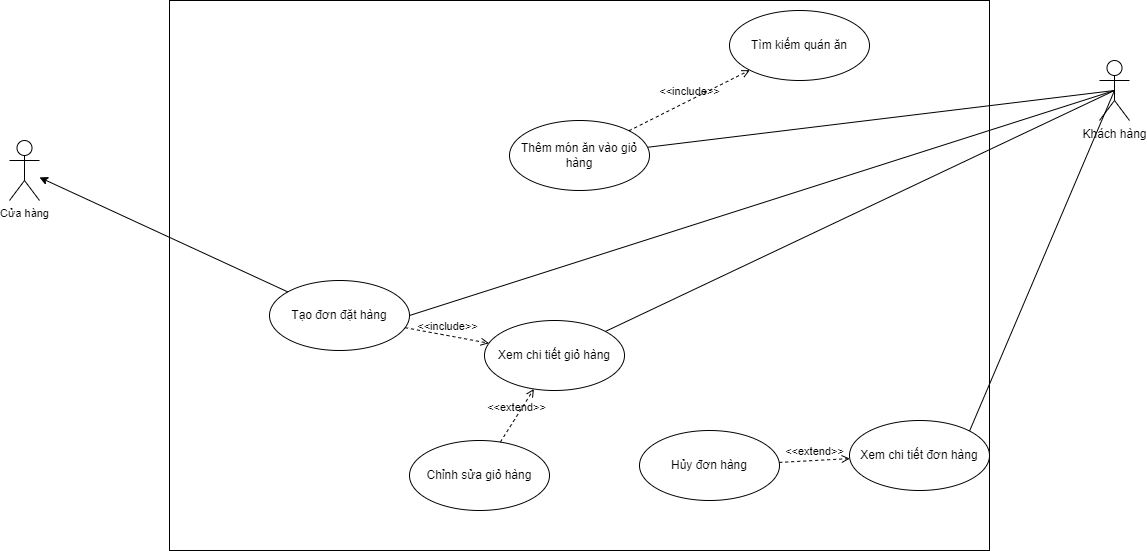

The diagram above was exported from draw.io. Its source (the exported page's mxGraphModel, read from the mxfile embedded in the PNG):
<mxGraphModel dx="2465" dy="2055" grid="1" gridSize="10" guides="1" tooltips="1" connect="1" arrows="1" fold="1" page="1" pageScale="1" pageWidth="850" pageHeight="1100" math="0" shadow="0">
  <root>
    <mxCell id="0" />
    <mxCell id="1" parent="0" />
    <mxCell id="W_oASV1P7bdjoatLZ1lm-1" value="" style="rounded=0;whiteSpace=wrap;html=1;" parent="1" vertex="1">
      <mxGeometry x="110" y="-60" width="820" height="550" as="geometry" />
    </mxCell>
    <mxCell id="W_oASV1P7bdjoatLZ1lm-13" style="edgeStyle=none;rounded=0;orthogonalLoop=1;jettySize=auto;html=1;exitX=0.5;exitY=0.5;exitDx=0;exitDy=0;exitPerimeter=0;align=center;verticalAlign=middle;fontFamily=Helvetica;fontSize=11;fontColor=default;labelBackgroundColor=default;endArrow=none;endFill=0;" parent="1" source="W_oASV1P7bdjoatLZ1lm-3" target="W_oASV1P7bdjoatLZ1lm-14" edge="1">
      <mxGeometry relative="1" as="geometry">
        <mxPoint x="544.1949039377237" y="141.04458610049483" as="targetPoint" />
      </mxGeometry>
    </mxCell>
    <mxCell id="W_oASV1P7bdjoatLZ1lm-17" style="edgeStyle=none;rounded=0;orthogonalLoop=1;jettySize=auto;html=1;exitX=0.5;exitY=0.5;exitDx=0;exitDy=0;exitPerimeter=0;align=center;verticalAlign=middle;fontFamily=Helvetica;fontSize=11;fontColor=default;labelBackgroundColor=default;endArrow=none;endFill=0;" parent="1" source="W_oASV1P7bdjoatLZ1lm-3" target="W_oASV1P7bdjoatLZ1lm-16" edge="1">
      <mxGeometry relative="1" as="geometry" />
    </mxCell>
    <mxCell id="W_oASV1P7bdjoatLZ1lm-3" value="Khách hàng" style="shape=umlActor;verticalLabelPosition=bottom;verticalAlign=top;html=1;outlineConnect=0;" parent="1" vertex="1">
      <mxGeometry x="1040" width="30" height="60" as="geometry" />
    </mxCell>
    <mxCell id="W_oASV1P7bdjoatLZ1lm-8" value="Tìm kiếm quán ăn" style="ellipse;whiteSpace=wrap;html=1;" parent="1" vertex="1">
      <mxGeometry x="670" y="-50" width="140" height="70" as="geometry" />
    </mxCell>
    <mxCell id="W_oASV1P7bdjoatLZ1lm-14" value="Thêm món ăn vào giỏ hàng" style="ellipse;whiteSpace=wrap;html=1;" parent="1" vertex="1">
      <mxGeometry x="450" y="60" width="140" height="70" as="geometry" />
    </mxCell>
    <mxCell id="W_oASV1P7bdjoatLZ1lm-16" value="Xem chi tiết giỏ hàng" style="ellipse;whiteSpace=wrap;html=1;" parent="1" vertex="1">
      <mxGeometry x="425" y="260" width="140" height="70" as="geometry" />
    </mxCell>
    <mxCell id="W_oASV1P7bdjoatLZ1lm-18" value="Chỉnh sửa giỏ hàng" style="ellipse;whiteSpace=wrap;html=1;" parent="1" vertex="1">
      <mxGeometry x="350" y="380" width="140" height="70" as="geometry" />
    </mxCell>
    <mxCell id="W_oASV1P7bdjoatLZ1lm-20" value="Tạo đơn đặt hàng" style="ellipse;whiteSpace=wrap;html=1;" parent="1" vertex="1">
      <mxGeometry x="210" y="220" width="140" height="70" as="geometry" />
    </mxCell>
    <mxCell id="W_oASV1P7bdjoatLZ1lm-24" value="Hủy đơn hàng" style="ellipse;whiteSpace=wrap;html=1;" parent="1" vertex="1">
      <mxGeometry x="580" y="370" width="140" height="70" as="geometry" />
    </mxCell>
    <mxCell id="W_oASV1P7bdjoatLZ1lm-26" value="Xem chi tiết đơn hàng" style="ellipse;whiteSpace=wrap;html=1;" parent="1" vertex="1">
      <mxGeometry x="790" y="360" width="140" height="70" as="geometry" />
    </mxCell>
    <mxCell id="W_oASV1P7bdjoatLZ1lm-31" style="edgeStyle=none;rounded=0;orthogonalLoop=1;jettySize=auto;html=1;exitX=1;exitY=0.5;exitDx=0;exitDy=0;entryX=0.5;entryY=0.5;entryDx=0;entryDy=0;entryPerimeter=0;align=center;verticalAlign=middle;fontFamily=Helvetica;fontSize=11;fontColor=default;labelBackgroundColor=default;endArrow=none;endFill=0;" parent="1" source="W_oASV1P7bdjoatLZ1lm-20" target="W_oASV1P7bdjoatLZ1lm-3" edge="1">
      <mxGeometry relative="1" as="geometry" />
    </mxCell>
    <mxCell id="W_oASV1P7bdjoatLZ1lm-33" style="edgeStyle=none;rounded=0;orthogonalLoop=1;jettySize=auto;html=1;exitX=1;exitY=0;exitDx=0;exitDy=0;entryX=0.5;entryY=0.5;entryDx=0;entryDy=0;entryPerimeter=0;align=center;verticalAlign=middle;fontFamily=Helvetica;fontSize=11;fontColor=default;labelBackgroundColor=default;endArrow=none;endFill=0;" parent="1" source="W_oASV1P7bdjoatLZ1lm-26" target="W_oASV1P7bdjoatLZ1lm-3" edge="1">
      <mxGeometry relative="1" as="geometry" />
    </mxCell>
    <mxCell id="Ml5QDPc5OSTdwSkRiMyn-1" value="Cửa hàng" style="shape=umlActor;verticalLabelPosition=bottom;verticalAlign=top;html=1;outlineConnect=0;fontFamily=Helvetica;fontSize=11;labelBackgroundColor=default;" parent="1" vertex="1">
      <mxGeometry x="-50" y="80" width="30" height="60" as="geometry" />
    </mxCell>
    <mxCell id="Ml5QDPc5OSTdwSkRiMyn-2" style="edgeStyle=none;rounded=0;orthogonalLoop=1;jettySize=auto;html=1;align=center;verticalAlign=middle;fontFamily=Helvetica;fontSize=11;fontColor=default;labelBackgroundColor=default;endArrow=classic;endFill=1;" parent="1" source="W_oASV1P7bdjoatLZ1lm-20" target="Ml5QDPc5OSTdwSkRiMyn-1" edge="1">
      <mxGeometry relative="1" as="geometry">
        <mxPoint x="270" y="95" as="sourcePoint" />
      </mxGeometry>
    </mxCell>
    <mxCell id="4VXX398xE7tq7C5zRALC-1" value="&amp;lt;&amp;lt;include&amp;gt;&amp;gt;" style="html=1;verticalAlign=bottom;labelBackgroundColor=none;endArrow=open;endFill=0;dashed=1;rounded=0;" parent="1" source="W_oASV1P7bdjoatLZ1lm-14" target="W_oASV1P7bdjoatLZ1lm-8" edge="1">
      <mxGeometry width="160" relative="1" as="geometry">
        <mxPoint x="560" y="170" as="sourcePoint" />
        <mxPoint x="720" y="170" as="targetPoint" />
      </mxGeometry>
    </mxCell>
    <mxCell id="4VXX398xE7tq7C5zRALC-4" value="&amp;lt;&amp;lt;include&amp;gt;&amp;gt;" style="html=1;verticalAlign=bottom;labelBackgroundColor=none;endArrow=open;endFill=0;dashed=1;rounded=0;align=center;fontFamily=Helvetica;fontSize=11;fontColor=default;" parent="1" source="W_oASV1P7bdjoatLZ1lm-20" target="W_oASV1P7bdjoatLZ1lm-16" edge="1">
      <mxGeometry width="160" relative="1" as="geometry">
        <mxPoint x="451" y="392" as="sourcePoint" />
        <mxPoint x="484" y="338" as="targetPoint" />
      </mxGeometry>
    </mxCell>
    <mxCell id="IBjF0dhFnMXkbap-KB0b-1" value="&amp;lt;&amp;lt;extend&amp;gt;&amp;gt;" style="html=1;verticalAlign=bottom;labelBackgroundColor=none;endArrow=open;endFill=0;dashed=1;rounded=0;" edge="1" parent="1" source="W_oASV1P7bdjoatLZ1lm-18" target="W_oASV1P7bdjoatLZ1lm-16">
      <mxGeometry width="160" relative="1" as="geometry">
        <mxPoint x="500" y="360" as="sourcePoint" />
        <mxPoint x="660" y="360" as="targetPoint" />
      </mxGeometry>
    </mxCell>
    <mxCell id="IBjF0dhFnMXkbap-KB0b-2" value="&amp;lt;&amp;lt;extend&amp;gt;&amp;gt;" style="html=1;verticalAlign=bottom;labelBackgroundColor=none;endArrow=open;endFill=0;dashed=1;rounded=0;" edge="1" parent="1" source="W_oASV1P7bdjoatLZ1lm-24" target="W_oASV1P7bdjoatLZ1lm-26">
      <mxGeometry width="160" relative="1" as="geometry">
        <mxPoint x="1020" y="260" as="sourcePoint" />
        <mxPoint x="1000" y="410" as="targetPoint" />
      </mxGeometry>
    </mxCell>
  </root>
</mxGraphModel>